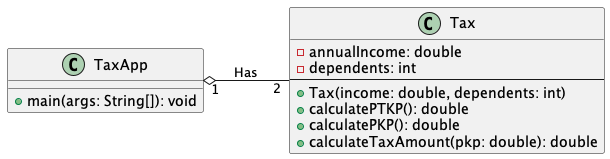

The diagram above was rendered by PlantUML. Its source (embedded in the PNG):
@startuml
left to right direction

class TaxApp {
    + main(args: String[]): void
}

class Tax {
    - annualIncome: double
    - dependents: int
    --
    + Tax(income: double, dependents: int)
    + calculatePTKP(): double
    + calculatePKP(): double
    + calculateTaxAmount(pkp: double): double
}

' Aggregation: 1 App managing 2 Tax objects
TaxApp "1" o-- "2" Tax : "Has"
@enduml